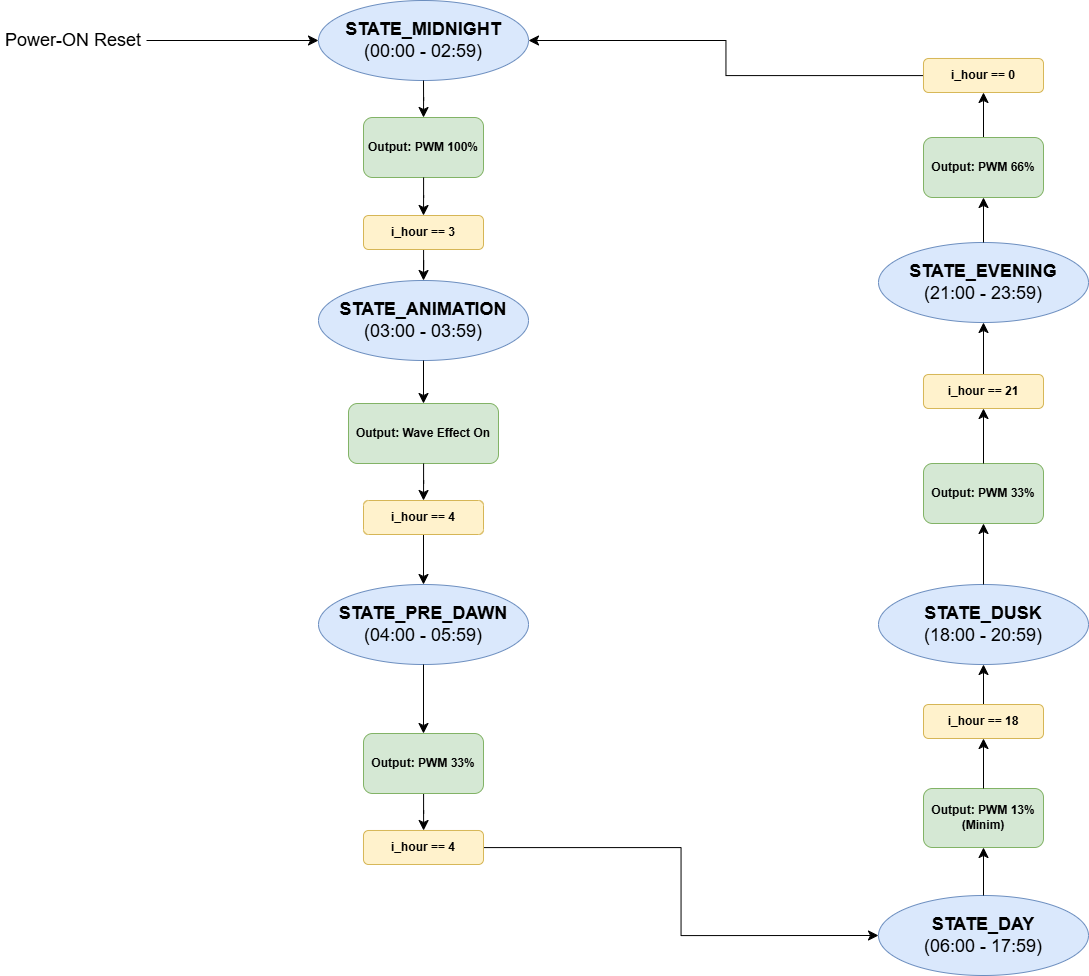

The diagram above was exported from draw.io. Its source (the exported page's mxGraphModel, read from the mxfile embedded in the PNG):
<mxGraphModel dx="5295" dy="-4084" grid="0" gridSize="10" guides="1" tooltips="1" connect="1" arrows="1" fold="1" page="0" pageScale="1" pageWidth="827" pageHeight="1169" math="0" shadow="0">
  <root>
    <mxCell id="0" />
    <mxCell id="1" parent="0" />
    <mxCell id="Hf9vkskj_D55R0IVSa4g-9" edge="1" parent="1" source="6gYH4cqavkb5Al0X7z90-23" style="edgeStyle=orthogonalEdgeStyle;rounded=0;orthogonalLoop=1;jettySize=auto;html=1;fontSize=12;startSize=8;endSize=8;entryX=0.5;entryY=0;entryDx=0;entryDy=0;" target="Hf9vkskj_D55R0IVSa4g-4">
      <mxGeometry relative="1" as="geometry">
        <mxPoint x="-3992" y="5919" as="targetPoint" />
      </mxGeometry>
    </mxCell>
    <mxCell id="Hf9vkskj_D55R0IVSa4g-1" parent="1" style="ellipse;whiteSpace=wrap;html=1;fillColor=#dae8fc;strokeColor=#6c8ebf;" value="&lt;b&gt;&lt;font style=&quot;font-size: 18px;&quot;&gt;STATE_MIDNIGHT&lt;/font&gt;&lt;/b&gt;&lt;div&gt;&lt;span style=&quot;font-size: 18px;&quot;&gt;(00:00 - 02:59)&lt;/span&gt;&lt;/div&gt;" vertex="1">
      <mxGeometry height="80" width="210" x="-4081" y="5466" as="geometry" />
    </mxCell>
    <mxCell id="6gYH4cqavkb5Al0X7z90-1" edge="1" parent="1" source="6gYH4cqavkb5Al0X7z90-25" style="edgeStyle=orthogonalEdgeStyle;rounded=0;orthogonalLoop=1;jettySize=auto;html=1;fontSize=12;startSize=8;endSize=8;entryX=0.5;entryY=0;entryDx=0;entryDy=0;" target="Hf9vkskj_D55R0IVSa4g-5">
      <mxGeometry relative="1" as="geometry">
        <mxPoint x="-3965" y="6167.4000244140625" as="targetPoint" />
      </mxGeometry>
    </mxCell>
    <mxCell id="Hf9vkskj_D55R0IVSa4g-4" parent="1" style="ellipse;whiteSpace=wrap;html=1;fillColor=#dae8fc;strokeColor=#6c8ebf;" value="&lt;b&gt;&lt;font style=&quot;font-size: 18px;&quot;&gt;STATE_ANIMATION&lt;/font&gt;&lt;/b&gt;&lt;div&gt;&lt;span style=&quot;font-size: 18px;&quot;&gt;(03:00 - 03:59)&lt;/span&gt;&lt;/div&gt;" vertex="1">
      <mxGeometry height="80" width="210" x="-4081" y="5746" as="geometry" />
    </mxCell>
    <mxCell id="6gYH4cqavkb5Al0X7z90-3" edge="1" parent="1" source="6gYH4cqavkb5Al0X7z90-28" style="edgeStyle=orthogonalEdgeStyle;rounded=0;orthogonalLoop=1;jettySize=auto;html=1;fontSize=12;startSize=8;endSize=8;entryX=0;entryY=0.5;entryDx=0;entryDy=0;" target="Hf9vkskj_D55R0IVSa4g-6">
      <mxGeometry relative="1" as="geometry">
        <Array as="points" />
        <mxPoint x="-3953" y="6340.199951171875" as="targetPoint" />
      </mxGeometry>
    </mxCell>
    <mxCell id="Hf9vkskj_D55R0IVSa4g-5" parent="1" style="ellipse;whiteSpace=wrap;html=1;fillColor=#dae8fc;strokeColor=#6c8ebf;" value="&lt;b&gt;&lt;font style=&quot;font-size: 18px;&quot;&gt;STATE_PRE_DAWN&lt;/font&gt;&lt;/b&gt;&lt;div&gt;&lt;span style=&quot;font-size: 18px;&quot;&gt;(04:00 - 05:59)&lt;/span&gt;&lt;/div&gt;" vertex="1">
      <mxGeometry height="80" width="210" x="-4081" y="6050" as="geometry" />
    </mxCell>
    <mxCell id="Hf9vkskj_D55R0IVSa4g-6" parent="1" style="ellipse;whiteSpace=wrap;html=1;fillColor=#dae8fc;strokeColor=#6c8ebf;" value="&lt;b&gt;&lt;font style=&quot;font-size: 18px;&quot;&gt;STATE_DAY&lt;/font&gt;&lt;/b&gt;&lt;div&gt;&lt;span style=&quot;font-size: 18px;&quot;&gt;(06:00 - 17:59)&lt;/span&gt;&lt;/div&gt;" vertex="1">
      <mxGeometry height="80" width="210" x="-3521" y="6361" as="geometry" />
    </mxCell>
    <mxCell id="6gYH4cqavkb5Al0X7z90-5" edge="1" parent="1" source="6gYH4cqavkb5Al0X7z90-30" style="edgeStyle=orthogonalEdgeStyle;rounded=0;orthogonalLoop=1;jettySize=auto;html=1;fontSize=12;startSize=8;endSize=8;entryX=0.5;entryY=1;entryDx=0;entryDy=0;" target="Hf9vkskj_D55R0IVSa4g-8">
      <mxGeometry relative="1" as="geometry">
        <mxPoint x="-3944.999969482422" y="6755.399963378906" as="targetPoint" />
      </mxGeometry>
    </mxCell>
    <mxCell id="Hf9vkskj_D55R0IVSa4g-7" parent="1" style="ellipse;whiteSpace=wrap;html=1;fillColor=#dae8fc;strokeColor=#6c8ebf;" value="&lt;b&gt;&lt;font style=&quot;font-size: 18px;&quot;&gt;STATE_DUSK&lt;/font&gt;&lt;/b&gt;&lt;div&gt;&lt;span style=&quot;font-size: 18px;&quot;&gt;(18:00 - 20:59)&lt;/span&gt;&lt;/div&gt;" vertex="1">
      <mxGeometry height="80" width="210" x="-3521" y="6050" as="geometry" />
    </mxCell>
    <mxCell id="Hf9vkskj_D55R0IVSa4g-8" parent="1" style="ellipse;whiteSpace=wrap;html=1;fillColor=#dae8fc;strokeColor=#6c8ebf;" value="&lt;b&gt;&lt;font style=&quot;font-size: 18px;&quot;&gt;STATE_EVENING&lt;/font&gt;&lt;/b&gt;&lt;div&gt;&lt;span style=&quot;font-size: 18px;&quot;&gt;(21:00 - 23:59)&lt;/span&gt;&lt;/div&gt;" vertex="1">
      <mxGeometry height="80" width="210" x="-3521" y="5708" as="geometry" />
    </mxCell>
    <mxCell id="6gYH4cqavkb5Al0X7z90-8" edge="1" parent="1" source="Hf9vkskj_D55R0IVSa4g-1" style="edgeStyle=orthogonalEdgeStyle;rounded=0;orthogonalLoop=1;jettySize=auto;html=1;fontSize=12;startSize=8;endSize=8;entryX=0.5;entryY=0;entryDx=0;entryDy=0;" target="6gYH4cqavkb5Al0X7z90-7" value="">
      <mxGeometry relative="1" as="geometry">
        <mxPoint x="-3962" y="5802" as="sourcePoint" />
        <mxPoint x="-3962" y="5908" as="targetPoint" />
      </mxGeometry>
    </mxCell>
    <mxCell id="6gYH4cqavkb5Al0X7z90-7" parent="1" style="rounded=1;whiteSpace=wrap;html=1;fillColor=#d5e8d4;strokeColor=#82b366;" value="&lt;b&gt;Output: PWM 100%&lt;/b&gt;" vertex="1">
      <mxGeometry height="60" width="120" x="-4036" y="5583" as="geometry" />
    </mxCell>
    <mxCell id="6gYH4cqavkb5Al0X7z90-12" edge="1" parent="1" source="Hf9vkskj_D55R0IVSa4g-4" style="edgeStyle=orthogonalEdgeStyle;rounded=0;orthogonalLoop=1;jettySize=auto;html=1;fontSize=12;startSize=8;endSize=8;entryX=0.5;entryY=0;entryDx=0;entryDy=0;" target="6gYH4cqavkb5Al0X7z90-11" value="">
      <mxGeometry relative="1" as="geometry">
        <mxPoint x="-3958" y="6057" as="sourcePoint" />
        <mxPoint x="-3962" y="6226" as="targetPoint" />
      </mxGeometry>
    </mxCell>
    <mxCell id="6gYH4cqavkb5Al0X7z90-11" parent="1" style="rounded=1;whiteSpace=wrap;html=1;fillColor=#d5e8d4;strokeColor=#82b366;" value="&lt;b&gt;Output: Wave Effect On&lt;/b&gt;" vertex="1">
      <mxGeometry height="60" width="150" x="-4051" y="5869" as="geometry" />
    </mxCell>
    <mxCell id="6gYH4cqavkb5Al0X7z90-14" edge="1" parent="1" source="Hf9vkskj_D55R0IVSa4g-5" style="edgeStyle=orthogonalEdgeStyle;rounded=0;orthogonalLoop=1;jettySize=auto;html=1;fontSize=12;startSize=8;endSize=8;entryX=0.5;entryY=0;entryDx=0;entryDy=0;" target="6gYH4cqavkb5Al0X7z90-13" value="">
      <mxGeometry relative="1" as="geometry">
        <mxPoint x="-3962" y="6306" as="sourcePoint" />
        <mxPoint x="-3962" y="6446" as="targetPoint" />
      </mxGeometry>
    </mxCell>
    <mxCell id="6gYH4cqavkb5Al0X7z90-32" edge="1" parent="1" source="6gYH4cqavkb5Al0X7z90-13" style="edgeStyle=orthogonalEdgeStyle;rounded=0;orthogonalLoop=1;jettySize=auto;html=1;fontSize=12;startSize=8;endSize=8;" target="6gYH4cqavkb5Al0X7z90-28">
      <mxGeometry relative="1" as="geometry" />
    </mxCell>
    <mxCell id="6gYH4cqavkb5Al0X7z90-13" parent="1" style="rounded=1;whiteSpace=wrap;html=1;fillColor=#d5e8d4;strokeColor=#82b366;" value="&lt;b&gt;Output: PWM 33%&lt;/b&gt;" vertex="1">
      <mxGeometry height="60" width="120" x="-4036" y="6199" as="geometry" />
    </mxCell>
    <mxCell id="6gYH4cqavkb5Al0X7z90-16" edge="1" parent="1" source="Hf9vkskj_D55R0IVSa4g-6" style="edgeStyle=orthogonalEdgeStyle;rounded=0;orthogonalLoop=1;jettySize=auto;html=1;fontSize=12;startSize=8;endSize=8;entryX=0.5;entryY=1;entryDx=0;entryDy=0;" target="6gYH4cqavkb5Al0X7z90-15" value="">
      <mxGeometry relative="1" as="geometry">
        <mxPoint x="-3962" y="6526" as="sourcePoint" />
        <mxPoint x="-3962" y="6693" as="targetPoint" />
      </mxGeometry>
    </mxCell>
    <mxCell id="6gYH4cqavkb5Al0X7z90-27" edge="1" parent="1" source="6gYH4cqavkb5Al0X7z90-29" style="edgeStyle=orthogonalEdgeStyle;rounded=0;orthogonalLoop=1;jettySize=auto;html=1;entryX=0.5;entryY=1;entryDx=0;entryDy=0;fontSize=12;startSize=8;endSize=8;" target="Hf9vkskj_D55R0IVSa4g-7">
      <mxGeometry relative="1" as="geometry" />
    </mxCell>
    <mxCell id="6gYH4cqavkb5Al0X7z90-15" parent="1" style="rounded=1;whiteSpace=wrap;html=1;fillColor=#d5e8d4;strokeColor=#82b366;" value="&lt;b&gt;Output: PWM 13%&lt;/b&gt;&lt;div&gt;&lt;b&gt;(Minim)&lt;/b&gt;&lt;/div&gt;" vertex="1">
      <mxGeometry height="59" width="120" x="-3476" y="6254" as="geometry" />
    </mxCell>
    <mxCell id="6gYH4cqavkb5Al0X7z90-18" edge="1" parent="1" source="Hf9vkskj_D55R0IVSa4g-7" style="edgeStyle=orthogonalEdgeStyle;rounded=0;orthogonalLoop=1;jettySize=auto;html=1;fontSize=12;startSize=8;endSize=8;entryX=0.5;entryY=1;entryDx=0;entryDy=0;" target="6gYH4cqavkb5Al0X7z90-17" value="">
      <mxGeometry relative="1" as="geometry">
        <mxPoint x="-3962" y="6773" as="sourcePoint" />
        <mxPoint x="-3962" y="6887" as="targetPoint" />
      </mxGeometry>
    </mxCell>
    <mxCell id="6gYH4cqavkb5Al0X7z90-17" parent="1" style="rounded=1;whiteSpace=wrap;html=1;fillColor=#d5e8d4;strokeColor=#82b366;" value="&lt;b&gt;Output: PWM 33%&lt;/b&gt;" vertex="1">
      <mxGeometry height="60" width="120" x="-3476" y="5929" as="geometry" />
    </mxCell>
    <mxCell id="6gYH4cqavkb5Al0X7z90-21" edge="1" parent="1" source="Hf9vkskj_D55R0IVSa4g-8" style="edgeStyle=orthogonalEdgeStyle;rounded=0;orthogonalLoop=1;jettySize=auto;html=1;fontSize=12;startSize=8;endSize=8;" target="6gYH4cqavkb5Al0X7z90-20" value="">
      <mxGeometry relative="1" as="geometry">
        <mxPoint x="-3976" y="7063" as="sourcePoint" />
        <mxPoint x="-3967" y="7202.5999755859375" as="targetPoint" />
      </mxGeometry>
    </mxCell>
    <mxCell id="6gYH4cqavkb5Al0X7z90-36" edge="1" parent="1" source="6gYH4cqavkb5Al0X7z90-20" style="edgeStyle=orthogonalEdgeStyle;rounded=0;orthogonalLoop=1;jettySize=auto;html=1;exitX=0.5;exitY=0;exitDx=0;exitDy=0;entryX=0.5;entryY=1;entryDx=0;entryDy=0;fontSize=12;startSize=8;endSize=8;" target="6gYH4cqavkb5Al0X7z90-35">
      <mxGeometry relative="1" as="geometry" />
    </mxCell>
    <mxCell id="6gYH4cqavkb5Al0X7z90-20" parent="1" style="rounded=1;whiteSpace=wrap;html=1;fillColor=#d5e8d4;strokeColor=#82b366;" value="&lt;b&gt;Output: PWM 66%&lt;/b&gt;" vertex="1">
      <mxGeometry height="60" width="120" x="-3476" y="5603" as="geometry" />
    </mxCell>
    <mxCell id="6gYH4cqavkb5Al0X7z90-24" edge="1" parent="1" source="6gYH4cqavkb5Al0X7z90-7" style="edgeStyle=orthogonalEdgeStyle;rounded=0;orthogonalLoop=1;jettySize=auto;html=1;fontSize=12;startSize=8;endSize=8;entryX=0.5;entryY=0;entryDx=0;entryDy=0;" target="6gYH4cqavkb5Al0X7z90-23" value="">
      <mxGeometry relative="1" as="geometry">
        <mxPoint x="-3976" y="5643" as="sourcePoint" />
        <mxPoint x="-3976" y="5746" as="targetPoint" />
      </mxGeometry>
    </mxCell>
    <mxCell id="6gYH4cqavkb5Al0X7z90-23" parent="1" style="rounded=1;whiteSpace=wrap;html=1;fillColor=#fff2cc;strokeColor=#d6b656;" value="&lt;b&gt;i_hour == 3&lt;/b&gt;" vertex="1">
      <mxGeometry height="34" width="120" x="-4036" y="5681" as="geometry" />
    </mxCell>
    <mxCell id="6gYH4cqavkb5Al0X7z90-26" edge="1" parent="1" source="6gYH4cqavkb5Al0X7z90-11" style="edgeStyle=orthogonalEdgeStyle;rounded=0;orthogonalLoop=1;jettySize=auto;html=1;fontSize=12;startSize=8;endSize=8;entryX=0.5;entryY=0;entryDx=0;entryDy=0;" target="6gYH4cqavkb5Al0X7z90-25" value="">
      <mxGeometry relative="1" as="geometry">
        <mxPoint x="-3976" y="5966" as="sourcePoint" />
        <mxPoint x="-3976" y="6050" as="targetPoint" />
      </mxGeometry>
    </mxCell>
    <mxCell id="6gYH4cqavkb5Al0X7z90-25" parent="1" style="rounded=1;whiteSpace=wrap;html=1;fillColor=#fff2cc;strokeColor=#d6b656;" value="&lt;b&gt;i_hour == 4&lt;/b&gt;&lt;span style=&quot;color: rgba(0, 0, 0, 0); font-family: monospace; font-size: 0px; text-align: start; text-wrap-mode: nowrap;&quot;&gt;%3CmxGraphModel%3E%3Croot%3E%3CmxCell%20id%3D%220%22%2F%3E%3CmxCell%20id%3D%221%22%20parent%3D%220%22%2F%3E%3CmxCell%20id%3D%222%22%20parent%3D%221%22%20style%3D%22rounded%3D1%3BwhiteSpace%3Dwrap%3Bhtml%3D1%3B%22%20value%3D%22%26lt%3Bb%26gt%3Bi_hour%20%3D%3D%203%26lt%3B%2Fb%26gt%3B%22%20vertex%3D%221%22%3E%3CmxGeometry%20height%3D%2234%22%20width%3D%22120%22%20x%3D%22-4036%22%20y%3D%225681%22%20as%3D%22geometry%22%2F%3E%3C%2FmxCell%3E%3C%2Froot%3E%3C%2FmxGraphModel%3E&lt;/span&gt;" vertex="1">
      <mxGeometry height="34" width="120" x="-4036" y="5966" as="geometry" />
    </mxCell>
    <mxCell id="6gYH4cqavkb5Al0X7z90-28" parent="1" style="rounded=1;whiteSpace=wrap;html=1;fillColor=#fff2cc;strokeColor=#d6b656;" value="&lt;b&gt;i_hour == 4&lt;/b&gt;&lt;span style=&quot;color: rgba(0, 0, 0, 0); font-family: monospace; font-size: 0px; text-align: start; text-wrap-mode: nowrap;&quot;&gt;%3CmxGraphModel%3E%3Croot%3E%3CmxCell%20id%3D%220%22%2F%3E%3CmxCell%20id%3D%221%22%20parent%3D%220%22%2F%3E%3CmxCell%20id%3D%222%22%20parent%3D%221%22%20style%3D%22rounded%3D1%3BwhiteSpace%3Dwrap%3Bhtml%3D1%3B%22%20value%3D%22%26lt%3Bb%26gt%3Bi_hour%20%3D%3D%203%26lt%3B%2Fb%26gt%3B%22%20vertex%3D%221%22%3E%3CmxGeometry%20height%3D%2234%22%20width%3D%22120%22%20x%3D%22-4036%22%20y%3D%225681%22%20as%3D%22geometry%22%2F%3E%3C%2FmxCell%3E%3C%2Froot%3E%3C%2FmxGraphModel%3E&lt;/span&gt;" vertex="1">
      <mxGeometry height="34" width="120" x="-4036" y="6296" as="geometry" />
    </mxCell>
    <mxCell id="6gYH4cqavkb5Al0X7z90-33" edge="1" parent="1" source="6gYH4cqavkb5Al0X7z90-15" style="edgeStyle=orthogonalEdgeStyle;rounded=0;orthogonalLoop=1;jettySize=auto;html=1;entryX=0.5;entryY=1;entryDx=0;entryDy=0;fontSize=12;startSize=8;endSize=8;" target="6gYH4cqavkb5Al0X7z90-29" value="">
      <mxGeometry relative="1" as="geometry">
        <mxPoint x="-3416" y="6200" as="sourcePoint" />
        <mxPoint x="-3416" y="6126" as="targetPoint" />
      </mxGeometry>
    </mxCell>
    <mxCell id="6gYH4cqavkb5Al0X7z90-29" parent="1" style="rounded=1;whiteSpace=wrap;html=1;fillColor=#fff2cc;strokeColor=#d6b656;" value="&lt;b&gt;i_hour == 18&lt;/b&gt;&lt;span style=&quot;color: rgba(0, 0, 0, 0); font-family: monospace; font-size: 0px; text-align: start; text-wrap-mode: nowrap;&quot;&gt;%3CmxGraphModel%3E%3Croot%3E%3CmxCell%20id%3D%220%22%2F%3E%3CmxCell%20id%3D%221%22%20parent%3D%220%22%2F%3E%3CmxCell%20id%3D%222%22%20parent%3D%221%22%20style%3D%22rounded%3D1%3BwhiteSpace%3Dwrap%3Bhtml%3D1%3B%22%20value%3D%22%26lt%3Bb%26gt%3Bi_hour%20%3D%3D%203%26lt%3B%2Fb%26gt%3B%22%20vertex%3D%221%22%3E%3CmxGeometry%20height%3D%2234%22%20width%3D%22120%22%20x%3D%22-4036%22%20y%3D%225681%22%20as%3D%22geometry%22%2F%3E%3C%2FmxCell%3E%3C%2Froot%3E%3C%2FmxGraphModel%3E&lt;/span&gt;" vertex="1">
      <mxGeometry height="34" width="120" x="-3476" y="6170" as="geometry" />
    </mxCell>
    <mxCell id="6gYH4cqavkb5Al0X7z90-34" edge="1" parent="1" source="6gYH4cqavkb5Al0X7z90-17" style="edgeStyle=orthogonalEdgeStyle;rounded=0;orthogonalLoop=1;jettySize=auto;html=1;fontSize=12;startSize=8;endSize=8;entryX=0.5;entryY=1;entryDx=0;entryDy=0;" target="6gYH4cqavkb5Al0X7z90-30" value="">
      <mxGeometry relative="1" as="geometry">
        <mxPoint x="-3416" y="5923" as="sourcePoint" />
        <mxPoint x="-3407" y="5824" as="targetPoint" />
      </mxGeometry>
    </mxCell>
    <mxCell id="6gYH4cqavkb5Al0X7z90-30" parent="1" style="rounded=1;whiteSpace=wrap;html=1;fillColor=#fff2cc;strokeColor=#d6b656;" value="&lt;b&gt;i_hour == 21&lt;/b&gt;&lt;span style=&quot;color: rgba(0, 0, 0, 0); font-family: monospace; font-size: 0px; text-align: start; text-wrap-mode: nowrap;&quot;&gt;%3CmxGraphModel%3E%3Croot%3E%3CmxCell%20id%3D%220%22%2F%3E%3CmxCell%20id%3D%221%22%20parent%3D%220%22%2F%3E%3CmxCell%20id%3D%222%22%20parent%3D%221%22%20style%3D%22rounded%3D1%3BwhiteSpace%3Dwrap%3Bhtml%3D1%3B%22%20value%3D%22%26lt%3Bb%26gt%3Bi_hour%20%3D%3D%203%26lt%3B%2Fb%26gt%3B%22%20vertex%3D%221%22%3E%3CmxGeometry%20height%3D%2234%22%20width%3D%22120%22%20x%3D%22-4036%22%20y%3D%225681%22%20as%3D%22geometry%22%2F%3E%3C%2FmxCell%3E%3C%2Froot%3E%3C%2FmxGraphModel%3E&lt;/span&gt;" vertex="1">
      <mxGeometry height="34" width="120" x="-3476" y="5840" as="geometry" />
    </mxCell>
    <mxCell id="6gYH4cqavkb5Al0X7z90-37" edge="1" parent="1" source="6gYH4cqavkb5Al0X7z90-35" style="edgeStyle=orthogonalEdgeStyle;rounded=0;orthogonalLoop=1;jettySize=auto;html=1;entryX=1;entryY=0.5;entryDx=0;entryDy=0;fontSize=12;startSize=8;endSize=8;" target="Hf9vkskj_D55R0IVSa4g-1">
      <mxGeometry relative="1" as="geometry" />
    </mxCell>
    <mxCell id="6gYH4cqavkb5Al0X7z90-35" parent="1" style="rounded=1;whiteSpace=wrap;html=1;fillColor=#fff2cc;strokeColor=#d6b656;" value="&lt;b&gt;i_hour == 0&lt;/b&gt;&lt;span style=&quot;color: rgba(0, 0, 0, 0); font-family: monospace; font-size: 0px; text-align: start; text-wrap-mode: nowrap;&quot;&gt;%3CmxGraphModel%3E%3Croot%3E%3CmxCell%20id%3D%220%22%2F%3E%3CmxCell%20id%3D%221%22%20parent%3D%220%22%2F%3E%3CmxCell%20id%3D%222%22%20parent%3D%221%22%20style%3D%22rounded%3D1%3BwhiteSpace%3Dwrap%3Bhtml%3D1%3B%22%20value%3D%22%26lt%3Bb%26gt%3Bi_hour%20%3D%3D%203%26lt%3B%2Fb%26gt%3B%22%20vertex%3D%221%22%3E%3CmxGeometry%20height%3D%2234%22%20width%3D%22120%22%20x%3D%22-4036%22%20y%3D%225681%22%20as%3D%22geometry%22%2F%3E%3C%2FmxCell%3E%3C%2Froot%3E%3C%2FmxGraphModel%3E&lt;/span&gt;" vertex="1">
      <mxGeometry height="34" width="120" x="-3476" y="5524" as="geometry" />
    </mxCell>
    <mxCell id="6gYH4cqavkb5Al0X7z90-39" edge="1" parent="1" source="6gYH4cqavkb5Al0X7z90-38" style="edgeStyle=orthogonalEdgeStyle;rounded=0;orthogonalLoop=1;jettySize=auto;html=1;entryX=0;entryY=0.5;entryDx=0;entryDy=0;fontSize=12;startSize=8;endSize=8;" target="Hf9vkskj_D55R0IVSa4g-1">
      <mxGeometry relative="1" as="geometry" />
    </mxCell>
    <mxCell id="6gYH4cqavkb5Al0X7z90-38" parent="1" style="text;html=1;whiteSpace=wrap;strokeColor=none;fillColor=none;align=center;verticalAlign=middle;rounded=0;fontSize=16;" value="&lt;font style=&quot;font-size: 18px;&quot;&gt;Power-ON Reset&lt;/font&gt;" vertex="1">
      <mxGeometry height="30" width="146" x="-4399" y="5491" as="geometry" />
    </mxCell>
  </root>
</mxGraphModel>